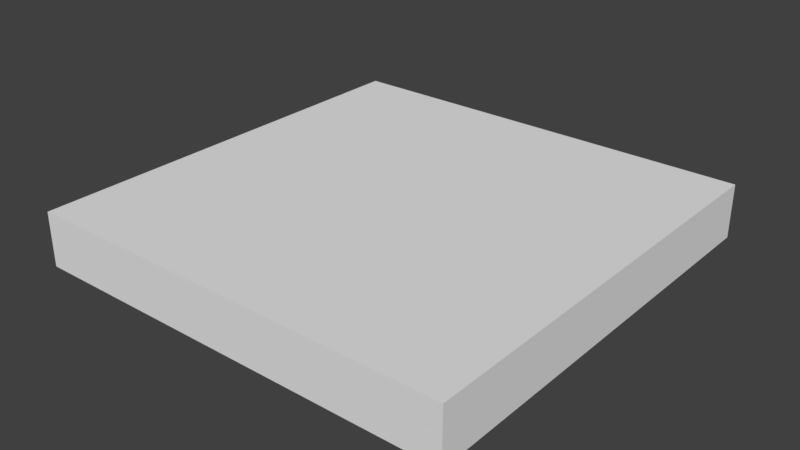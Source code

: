 # Source: SM_Square_2x2x0.25.blend  (saved by Blender 2.79.0; exported with 4.5.12 LTS)
import bpy
from mathutils import Matrix  # noqa: F401  (used for matrix-valued properties, if any)

bpy.ops.wm.read_factory_settings(use_empty=True)
scene = bpy.context.scene
scene.name = 'Scene'

# ---- collections
col_collection_1 = bpy.data.collections.new('Collection 1'); scene.collection.children.link(col_collection_1)

# ---- world
world_world = bpy.data.worlds.new('World'); scene.world = world_world
world_world.color = (0.05088, 0.05088, 0.05088)
world_world.use_sun_shadow = False
world_world.sun_shadow_jitter_overblur = 0.0
world_world.cycles.sampling_method = 'MANUAL'

# ---- meshes
me_vert = bpy.data.meshes.new('Vert')
me_vert.from_pydata([(0.0, 2.0, 0.0), (0.0, 2.0, 0.0), (2.0, 2.0, 0.0), (2.0, 0.0, 0.0), (0.0, 0.0, 0.0), (2.0, 2.0, 0.0), (2.0, 0.0, 0.0), (0.0, 0.0, 0.0), (0.0, 2.0, 0.25), (2.0, 2.0, 0.25), (2.0, 0.0, 0.25), (0.0, 0.0, 0.25)], [], [(1, 2, 3, 4), (5, 0, 8, 9), (3, 2, 5, 6), (4, 3, 6, 7), (2, 1, 0, 5), (1, 4, 7, 0), (8, 11, 10, 9), (0, 7, 11, 8), (6, 5, 9, 10), (7, 6, 10, 11)])
me_vert.use_remesh_preserve_volume = False
me_vert.use_remesh_preserve_attributes = False
me_vert.use_mirror_vertex_groups = False
me_vert.update()

# ---- objects
ob_vert = bpy.data.objects.new('Vert', me_vert)

# ---- transforms, parenting, visibility, modifiers, constraints
ob_vert.location = (0.0, 0.0, 0.0)
ob_vert.lineart.crease_threshold = 0.0

# ---- collection membership
col_collection_1.objects.link(ob_vert)

# ---- scene / render settings (as saved in the file)
scene.frame_start = 1; scene.frame_end = 250; scene.frame_set(1)
scene.render.engine = 'BLENDER_EEVEE_NEXT'
scene.render.resolution_percentage = 50
scene.render.dither_intensity = 0.0
scene.cycles.use_denoising = False
scene.cycles.samples = 128
scene.cycles.sampling_pattern = 'TABULATED_SOBOL'
scene.cycles.use_adaptive_sampling = False
scene.cycles.use_light_tree = False
scene.cycles.blur_glossy = 0.0
scene.cycles.sample_clamp_indirect = 0.0
scene.view_settings.view_transform = 'Standard'
bpy.context.view_layer.update()

# ---- added for rendering (the .blend has no active camera and no usable light): camera, sun
cam_auto = bpy.data.cameras.new('AutoCamera')
cam_auto.lens = 50.0
cam_auto.sensor_width = 36.0
cam_auto.clip_end = 1000.0
ob_auto_camera = bpy.data.objects.new('AutoCamera', cam_auto)
scene.collection.objects.link(ob_auto_camera)
ob_auto_camera.location = (3.62713, -2.15256, 2.22671)
ob_auto_camera.rotation_euler = (1.09748, -7.21219e-08, 0.694738)
scene.camera = ob_auto_camera
light_auto_sun = bpy.data.lights.new('AutoSun', 'SUN')
light_auto_sun.energy = 3.0
light_auto_sun.angle = 0.0523599
ob_auto_sun = bpy.data.objects.new('AutoSun', light_auto_sun)
scene.collection.objects.link(ob_auto_sun)
ob_auto_sun.rotation_euler = (0.872665, 0.174533, 0.523599)
bpy.context.view_layer.update()
